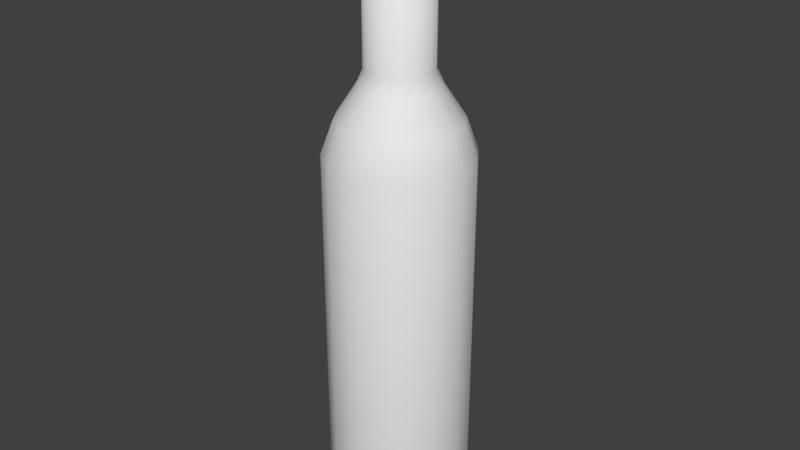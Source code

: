 # Source: rumGolden.blend  (saved by Blender 2.76.0; exported with 4.5.12 LTS)
import bpy
from mathutils import Matrix  # noqa: F401  (used for matrix-valued properties, if any)

bpy.ops.wm.read_factory_settings(use_empty=True)
scene = bpy.context.scene
scene.name = 'Scene'

# ---- collections
col_collection_1 = bpy.data.collections.new('Collection 1'); scene.collection.children.link(col_collection_1)

# ---- world
world_world = bpy.data.worlds.new('World'); scene.world = world_world
world_world.color = (0.05088, 0.05088, 0.05088)
world_world.use_sun_shadow = False
world_world.sun_shadow_jitter_overblur = 0.0
world_world.cycles.sampling_method = 'MANUAL'
world_world.cycles.sample_map_resolution = 256

# ---- meshes
me_cylinder_010 = bpy.data.meshes.new('Cylinder.010')
me_cylinder_010.from_pydata([(-5.845e-10, 0.08666, 0.0115), (-5.845e-10, 0.08666, 0.4563), (0.03316, 0.08006, 0.0115), (0.03316, 0.08006, 0.4563), (0.06128, 0.06128, 0.0115), (0.06128, 0.06128, 0.4563), (0.08006, 0.03316, 0.0115), (0.08006, 0.03316, 0.4563), (0.08666, -3.74e-09, 0.0115), (0.08666, -3.74e-09, 0.4563), (0.08006, -0.03316, 0.0115), (0.08006, -0.03316, 0.4563), (0.06128, -0.06128, 0.0115), (0.06128, -0.06128, 0.4563), (0.03316, -0.08006, 0.0115), (0.03316, -0.08006, 0.4563), (1.25e-08, -0.08666, 0.0115), (1.25e-08, -0.08666, 0.4563), (-0.03316, -0.08006, 0.0115), (-0.03316, -0.08006, 0.4563), (-0.06128, -0.06128, 0.0115), (-0.06128, -0.06128, 0.4563), (-0.08006, -0.03316, 0.0115), (-0.08006, -0.03316, 0.4563), (-0.08666, 1.081e-09, 0.0115), (-0.08666, 1.081e-09, 0.4563), (-0.08006, 0.03316, 0.0115), (-0.08006, 0.03316, 0.4563), (-0.06128, 0.06128, 0.0115), (-0.06128, 0.06128, 0.4563), (-0.03316, 0.08006, 0.0115), (-0.03316, 0.08006, 0.4563), (3.201e-09, 0.07255, 0.4952), (0.02776, 0.06703, 0.4952), (0.0513, 0.0513, 0.4952), (0.06703, 0.02776, 0.4952), (0.07255, -3.036e-09, 0.4952), (0.06703, -0.02776, 0.4952), (0.0513, -0.0513, 0.4952), (0.02776, -0.06703, 0.4952), (1.416e-08, -0.07255, 0.4952), (-0.02776, -0.06703, 0.4952), (-0.0513, -0.0513, 0.4952), (-0.06703, -0.02776, 0.4952), (-0.07255, 1e-09, 0.4952), (-0.06703, 0.02776, 0.4952), (-0.0513, 0.0513, 0.4952), (-0.02776, 0.06703, 0.4952), (2.379e-10, 0.04753, 0.5337), (0.01819, 0.04391, 0.5337), (0.03361, 0.03361, 0.5337), (0.04391, 0.01819, 0.5337), (0.04753, -1.97e-09, 0.5337), (0.04391, -0.01819, 0.5337), (0.03361, -0.03361, 0.5337), (0.01819, -0.04391, 0.5337), (7.414e-09, -0.04753, 0.5337), (-0.01819, -0.04391, 0.5337), (-0.03361, -0.03361, 0.5337), (-0.04391, -0.01819, 0.5337), (-0.04753, 6.741e-10, 0.5337), (-0.04391, 0.01819, 0.5337), (-0.03361, 0.03361, 0.5337), (-0.01819, 0.04391, 0.5337), (-4.128e-09, 0.03956, 0.5522), (0.01514, 0.03655, 0.5522), (0.02797, 0.02797, 0.5522), (0.03655, 0.01514, 0.5522), (0.03956, -1.524e-09, 0.5522), (0.03655, -0.01514, 0.5522), (0.02797, -0.02797, 0.5522), (0.01514, -0.03655, 0.5522), (1.846e-09, -0.03956, 0.5522), (-0.01514, -0.03655, 0.5522), (-0.02797, -0.02797, 0.5522), (-0.03655, -0.01514, 0.5522), (-0.03956, 6.771e-10, 0.5522), (-0.03655, 0.01514, 0.5522), (-0.02797, 0.02797, 0.5522), (-0.01514, 0.03655, 0.5522), (-8.887e-08, 0.03956, 0.7312), (0.01514, 0.03655, 0.7312), (0.02797, 0.02797, 0.7312), (0.03655, 0.01514, 0.7312), (0.03956, -1.524e-09, 0.7312), (0.03655, -0.01514, 0.7312), (0.02797, -0.02797, 0.7312), (0.01514, -0.03655, 0.7312), (-8.29e-08, -0.03956, 0.7312), (-0.01514, -0.03655, 0.7312), (-0.02797, -0.02797, 0.7312), (-0.03655, -0.01514, 0.7312), (-0.03956, 6.771e-10, 0.7312), (-0.03655, 0.01514, 0.7312), (-0.02797, 0.02797, 0.7312), (-0.01514, 0.03655, 0.7312), (-4.199e-10, 0.08384, 0.001648), (0.03209, 0.07746, 0.001648), (0.05929, 0.05929, 0.001648), (0.07746, 0.03209, 0.001648), (0.08384, -3.638e-09, 0.001648), (0.07746, -0.03209, 0.001648), (0.05929, -0.05929, 0.001648), (0.03209, -0.07746, 0.001648), (1.224e-08, -0.08384, 0.001648), (-0.03209, -0.07746, 0.001648), (-0.05929, -0.05929, 0.001648), (-0.07746, -0.03209, 0.001648), (-0.08384, 1.027e-09, 0.001648), (-0.07746, 0.03209, 0.001648), (-0.05929, 0.05929, 0.001648), (-0.03209, 0.07746, 0.001648)], [], [(0, 1, 3, 2), (2, 3, 5, 4), (4, 5, 7, 6), (6, 7, 9, 8), (8, 9, 11, 10), (10, 11, 13, 12), (12, 13, 15, 14), (14, 15, 17, 16), (16, 17, 19, 18), (18, 19, 21, 20), (20, 21, 23, 22), (22, 23, 25, 24), (24, 25, 27, 26), (26, 27, 29, 28), (11, 9, 36, 37), (30, 31, 1, 0), (28, 29, 31, 30), (4, 6, 99, 98), (36, 35, 51, 52), (21, 19, 41, 42), (31, 29, 46, 47), (7, 5, 34, 35), (17, 15, 39, 40), (3, 1, 32, 33), (27, 25, 44, 45), (13, 11, 37, 38), (23, 21, 42, 43), (1, 31, 47, 32), (9, 7, 35, 36), (19, 17, 40, 41), (29, 27, 45, 46), (5, 3, 33, 34), (15, 13, 38, 39), (25, 23, 43, 44), (57, 56, 72, 73), (44, 43, 59, 60), (37, 36, 52, 53), (45, 44, 60, 61), (38, 37, 53, 54), (46, 45, 61, 62), (39, 38, 54, 55), (47, 46, 62, 63), (40, 39, 55, 56), (33, 32, 48, 49), (32, 47, 63, 48), (41, 40, 56, 57), (34, 33, 49, 50), (42, 41, 57, 58), (35, 34, 50, 51), (43, 42, 58, 59), (78, 77, 93, 94), (50, 49, 65, 66), (58, 57, 73, 74), (51, 50, 66, 67), (59, 58, 74, 75), (52, 51, 67, 68), (60, 59, 75, 76), (53, 52, 68, 69), (61, 60, 76, 77), (54, 53, 69, 70), (62, 61, 77, 78), (55, 54, 70, 71), (63, 62, 78, 79), (56, 55, 71, 72), (49, 48, 64, 65), (48, 63, 79, 64), (81, 80, 95, 94, 93, 92, 91, 90, 89, 88, 87, 86, 85, 84, 83, 82), (71, 70, 86, 87), (79, 78, 94, 95), (72, 71, 87, 88), (65, 64, 80, 81), (64, 79, 95, 80), (73, 72, 88, 89), (66, 65, 81, 82), (74, 73, 89, 90), (67, 66, 82, 83), (75, 74, 90, 91), (68, 67, 83, 84), (76, 75, 91, 92), (69, 68, 84, 85), (77, 76, 92, 93), (70, 69, 85, 86), (96, 97, 98, 99, 100, 101, 102, 103, 104, 105, 106, 107, 108, 109, 110, 111), (14, 16, 104, 103), (0, 2, 97, 96), (24, 26, 109, 108), (10, 12, 102, 101), (20, 22, 107, 106), (30, 0, 96, 111), (6, 8, 100, 99), (16, 18, 105, 104), (26, 28, 110, 109), (2, 4, 98, 97), (12, 14, 103, 102), (22, 24, 108, 107), (8, 10, 101, 100), (18, 20, 106, 105), (28, 30, 111, 110)])
me_cylinder_010.polygons.foreach_set('use_smooth', [True] * 98)
_uv = me_cylinder_010.uv_layers.new(name='UVMap')
_uv.uv.foreach_set('vector', [0.5017, 0.0465, 0.5017, 0.6166, 0.5442, 0.6166, 0.5442, 0.0465, 0.5442, 0.0465, 0.5442, 0.6166, 0.5802, 0.6166, 0.5802, 0.0465, 0.5802, 0.0465, 0.5802, 0.6166, 0.6043, 0.6166, 0.6043, 0.0465, 0.6043, 0.0465, 0.6043, 0.6166, 0.6128, 0.6166, 0.6128, 0.0465, 0.6128, 0.0465, 0.6128, 0.6166, 0.6043, 0.6166, 0.6043, 0.0465, 0.6043, 0.0465, 0.6043, 0.6166, 0.5802, 0.6166, 0.5802, 0.0465, 0.5802, 0.0465, 0.5802, 0.6166, 0.5442, 0.6166, 0.5442, 0.0465, 0.5442, 0.0465, 0.5442, 0.6166, 0.5017, 0.6166, 0.5017, 0.0465, 0.5017, 0.0465, 0.5017, 0.6166, 0.4592, 0.6166, 0.4592, 0.0465, 0.4592, 0.0465, 0.4592, 0.6166, 0.4232, 0.6166, 0.4232, 0.0465, 0.4232, 0.0465, 0.4232, 0.6166, 0.3991, 0.6166, 0.3991, 0.0465, 0.3991, 0.0465, 0.3991, 0.6166, 0.3906, 0.6166, 0.3906, 0.0465, 0.3906, 0.0465, 0.3906, 0.6166, 0.3991, 0.6166, 0.3991, 0.0465, 0.3991, 0.0465, 0.3991, 0.6166, 0.4232, 0.6166, 0.4232, 0.0465, 0.6043, 0.6166, 0.6128, 0.6166, 0.5947, 0.6665, 0.5876, 0.6665, 0.4592, 0.0465, 0.4592, 0.6166, 0.5017, 0.6166, 0.5017, 0.0465, 0.4232, 0.0465, 0.4232, 0.6166, 0.4592, 0.6166, 0.4592, 0.0465, 0.5802, 0.0465, 0.6043, 0.0465, 0.601, 0.03387, 0.5777, 0.03387, 0.5947, 0.6665, 0.5876, 0.6665, 0.558, 0.7157, 0.5626, 0.7157, 0.4232, 0.6166, 0.4592, 0.6166, 0.4661, 0.6665, 0.436, 0.6665, 0.4592, 0.6166, 0.4232, 0.6166, 0.436, 0.6665, 0.4661, 0.6665, 0.6043, 0.6166, 0.5802, 0.6166, 0.5675, 0.6665, 0.5876, 0.6665, 0.5017, 0.6166, 0.5442, 0.6166, 0.5373, 0.6665, 0.5017, 0.6665, 0.5442, 0.6166, 0.5017, 0.6166, 0.5017, 0.6665, 0.5373, 0.6665, 0.3991, 0.6166, 0.3906, 0.6166, 0.4087, 0.6665, 0.4158, 0.6665, 0.5802, 0.6166, 0.6043, 0.6166, 0.5876, 0.6665, 0.5675, 0.6665, 0.3991, 0.6166, 0.4232, 0.6166, 0.436, 0.6665, 0.4158, 0.6665, 0.5017, 0.6166, 0.4592, 0.6166, 0.4661, 0.6665, 0.5017, 0.6665, 0.6128, 0.6166, 0.6043, 0.6166, 0.5876, 0.6665, 0.5947, 0.6665, 0.4592, 0.6166, 0.5017, 0.6166, 0.5017, 0.6665, 0.4661, 0.6665, 0.4232, 0.6166, 0.3991, 0.6166, 0.4158, 0.6665, 0.436, 0.6665, 0.5802, 0.6166, 0.5442, 0.6166, 0.5373, 0.6665, 0.5675, 0.6665, 0.5442, 0.6166, 0.5802, 0.6166, 0.5675, 0.6665, 0.5373, 0.6665, 0.3906, 0.6166, 0.3991, 0.6166, 0.4158, 0.6665, 0.4087, 0.6665, 0.4784, 0.7157, 0.5017, 0.7157, 0.5017, 0.7394, 0.4823, 0.7394, 0.4087, 0.6665, 0.4158, 0.6665, 0.4454, 0.7157, 0.4408, 0.7157, 0.5876, 0.6665, 0.5947, 0.6665, 0.5626, 0.7157, 0.558, 0.7157, 0.4158, 0.6665, 0.4087, 0.6665, 0.4408, 0.7157, 0.4454, 0.7157, 0.5675, 0.6665, 0.5876, 0.6665, 0.558, 0.7157, 0.5448, 0.7157, 0.436, 0.6665, 0.4158, 0.6665, 0.4454, 0.7157, 0.4586, 0.7157, 0.5373, 0.6665, 0.5675, 0.6665, 0.5448, 0.7157, 0.525, 0.7157, 0.4661, 0.6665, 0.436, 0.6665, 0.4586, 0.7157, 0.4784, 0.7157, 0.5017, 0.6665, 0.5373, 0.6665, 0.525, 0.7157, 0.5017, 0.7157, 0.5373, 0.6665, 0.5017, 0.6665, 0.5017, 0.7157, 0.525, 0.7157, 0.5017, 0.6665, 0.4661, 0.6665, 0.4784, 0.7157, 0.5017, 0.7157, 0.4661, 0.6665, 0.5017, 0.6665, 0.5017, 0.7157, 0.4784, 0.7157, 0.5675, 0.6665, 0.5373, 0.6665, 0.525, 0.7157, 0.5448, 0.7157, 0.436, 0.6665, 0.4661, 0.6665, 0.4784, 0.7157, 0.4586, 0.7157, 0.5876, 0.6665, 0.5675, 0.6665, 0.5448, 0.7157, 0.558, 0.7157, 0.4158, 0.6665, 0.436, 0.6665, 0.4586, 0.7157, 0.4454, 0.7157, 0.4659, 0.7394, 0.4549, 0.7394, 0.4549, 0.9689, 0.4659, 0.9689, 0.5448, 0.7157, 0.525, 0.7157, 0.5211, 0.7394, 0.5376, 0.7394, 0.4586, 0.7157, 0.4784, 0.7157, 0.4823, 0.7394, 0.4659, 0.7394, 0.558, 0.7157, 0.5448, 0.7157, 0.5376, 0.7394, 0.5485, 0.7394, 0.4454, 0.7157, 0.4586, 0.7157, 0.4659, 0.7394, 0.4549, 0.7394, 0.5626, 0.7157, 0.558, 0.7157, 0.5485, 0.7394, 0.5524, 0.7394, 0.4408, 0.7157, 0.4454, 0.7157, 0.4549, 0.7394, 0.451, 0.7394, 0.558, 0.7157, 0.5626, 0.7157, 0.5524, 0.7394, 0.5485, 0.7394, 0.4454, 0.7157, 0.4408, 0.7157, 0.451, 0.7394, 0.4549, 0.7394, 0.5448, 0.7157, 0.558, 0.7157, 0.5485, 0.7394, 0.5376, 0.7394, 0.4586, 0.7157, 0.4454, 0.7157, 0.4549, 0.7394, 0.4659, 0.7394, 0.525, 0.7157, 0.5448, 0.7157, 0.5376, 0.7394, 0.5211, 0.7394, 0.4784, 0.7157, 0.4586, 0.7157, 0.4659, 0.7394, 0.4823, 0.7394, 0.5017, 0.7157, 0.525, 0.7157, 0.5211, 0.7394, 0.5017, 0.7394, 0.525, 0.7157, 0.5017, 0.7157, 0.5017, 0.7394, 0.5211, 0.7394, 0.5017, 0.7157, 0.4784, 0.7157, 0.4823, 0.7394, 0.5017, 0.7394, 0.5211, 0.9689, 0.5017, 0.9689, 0.4823, 0.9689, 0.4659, 0.9689, 0.4549, 0.9689, 0.451, 0.9689, 0.4549, 0.9689, 0.4659, 0.9689, 0.4823, 0.9689, 0.5017, 0.9689, 0.5211, 0.9689, 0.5376, 0.9689, 0.5485, 0.9689, 0.5524, 0.9689, 0.5485, 0.9689, 0.5376, 0.9689, 0.5211, 0.7394, 0.5376, 0.7394, 0.5376, 0.9689, 0.5211, 0.9689, 0.4823, 0.7394, 0.4659, 0.7394, 0.4659, 0.9689, 0.4823, 0.9689, 0.5017, 0.7394, 0.5211, 0.7394, 0.5211, 0.9689, 0.5017, 0.9689, 0.5211, 0.7394, 0.5017, 0.7394, 0.5017, 0.9689, 0.5211, 0.9689, 0.5017, 0.7394, 0.4823, 0.7394, 0.4823, 0.9689, 0.5017, 0.9689, 0.4823, 0.7394, 0.5017, 0.7394, 0.5017, 0.9689, 0.4823, 0.9689, 0.5376, 0.7394, 0.5211, 0.7394, 0.5211, 0.9689, 0.5376, 0.9689, 0.4659, 0.7394, 0.4823, 0.7394, 0.4823, 0.9689, 0.4659, 0.9689, 0.5485, 0.7394, 0.5376, 0.7394, 0.5376, 0.9689, 0.5485, 0.9689, 0.4549, 0.7394, 0.4659, 0.7394, 0.4659, 0.9689, 0.4549, 0.9689, 0.5524, 0.7394, 0.5485, 0.7394, 0.5485, 0.9689, 0.5524, 0.9689, 0.451, 0.7394, 0.4549, 0.7394, 0.4549, 0.9689, 0.451, 0.9689, 0.5485, 0.7394, 0.5524, 0.7394, 0.5524, 0.9689, 0.5485, 0.9689, 0.4549, 0.7394, 0.451, 0.7394, 0.451, 0.9689, 0.4549, 0.9689, 0.5376, 0.7394, 0.5485, 0.7394, 0.5485, 0.9689, 0.5376, 0.9689, 0.5017, 0.03387, 0.5428, 0.03387, 0.5777, 0.03387, 0.601, 0.03387, 0.6092, 0.03387, 0.601, 0.03387, 0.5777, 0.03387, 0.5428, 0.03387, 0.5017, 0.03387, 0.4606, 0.03387, 0.4257, 0.03387, 0.4024, 0.03387, 0.3942, 0.03387, 0.4024, 0.03387, 0.4257, 0.03387, 0.4606, 0.03387, 0.5442, 0.0465, 0.5017, 0.0465, 0.5017, 0.03387, 0.5428, 0.03387, 0.5017, 0.0465, 0.5442, 0.0465, 0.5428, 0.03387, 0.5017, 0.03387, 0.3906, 0.0465, 0.3991, 0.0465, 0.4024, 0.03387, 0.3942, 0.03387, 0.6043, 0.0465, 0.5802, 0.0465, 0.5777, 0.03387, 0.601, 0.03387, 0.4232, 0.0465, 0.3991, 0.0465, 0.4024, 0.03387, 0.4257, 0.03387, 0.4592, 0.0465, 0.5017, 0.0465, 0.5017, 0.03387, 0.4606, 0.03387, 0.6043, 0.0465, 0.6128, 0.0465, 0.6092, 0.03387, 0.601, 0.03387, 0.5017, 0.0465, 0.4592, 0.0465, 0.4606, 0.03387, 0.5017, 0.03387, 0.3991, 0.0465, 0.4232, 0.0465, 0.4257, 0.03387, 0.4024, 0.03387, 0.5442, 0.0465, 0.5802, 0.0465, 0.5777, 0.03387, 0.5428, 0.03387, 0.5802, 0.0465, 0.5442, 0.0465, 0.5428, 0.03387, 0.5777, 0.03387, 0.3991, 0.0465, 0.3906, 0.0465, 0.3942, 0.03387, 0.4024, 0.03387, 0.6128, 0.0465, 0.6043, 0.0465, 0.601, 0.03387, 0.6092, 0.03387, 0.4592, 0.0465, 0.4232, 0.0465, 0.4257, 0.03387, 0.4606, 0.03387, 0.4232, 0.0465, 0.4592, 0.0465, 0.4606, 0.03387, 0.4257, 0.03387])
me_cylinder_010.use_remesh_preserve_volume = False
me_cylinder_010.use_remesh_preserve_attributes = False
me_cylinder_010.use_mirror_vertex_groups = False
me_cylinder_010.update()

# ---- objects
ob_rumgolden = bpy.data.objects.new('rumGolden', me_cylinder_010)

# ---- transforms, parenting, visibility, modifiers, constraints
ob_rumgolden.location = (0.0, 0.0, 0.0)
ob_rumgolden.lineart.crease_threshold = 0.0

# ---- collection membership
col_collection_1.objects.link(ob_rumgolden)

# ---- scene / render settings (as saved in the file)
scene.frame_start = 1; scene.frame_end = 250; scene.frame_set(1)
scene.render.engine = 'BLENDER_EEVEE_NEXT'
scene.render.resolution_percentage = 50
scene.render.dither_intensity = 0.0
scene.cycles.use_denoising = False
scene.cycles.samples = 10
scene.cycles.sampling_pattern = 'TABULATED_SOBOL'
scene.cycles.light_sampling_threshold = 0.0
scene.cycles.use_adaptive_sampling = False
scene.cycles.use_light_tree = False
scene.cycles.blur_glossy = 0.0
scene.cycles.pixel_filter_type = 'GAUSSIAN'
scene.cycles.sample_clamp_indirect = 0.0
scene.view_settings.view_transform = 'Standard'
bpy.context.view_layer.update()

# ---- added for rendering (the .blend has no active camera and no usable light): camera, sun
cam_auto = bpy.data.cameras.new('AutoCamera')
cam_auto.lens = 50.0
cam_auto.sensor_width = 36.0
cam_auto.clip_end = 1000.0
ob_auto_camera = bpy.data.objects.new('AutoCamera', cam_auto)
scene.collection.objects.link(ob_auto_camera)
ob_auto_camera.location = (0.712086, -0.854503, 0.936098)
ob_auto_camera.rotation_euler = (1.09748, -7.21219e-08, 0.694738)
scene.camera = ob_auto_camera
light_auto_sun = bpy.data.lights.new('AutoSun', 'SUN')
light_auto_sun.energy = 3.0
light_auto_sun.angle = 0.0523599
ob_auto_sun = bpy.data.objects.new('AutoSun', light_auto_sun)
scene.collection.objects.link(ob_auto_sun)
ob_auto_sun.rotation_euler = (0.872665, 0.174533, 0.523599)
bpy.context.view_layer.update()
